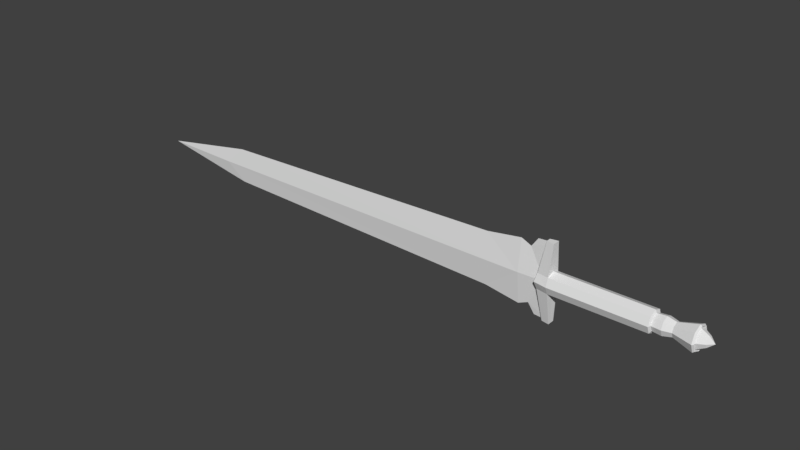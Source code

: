 # Source: sword_8.blend  (saved by Blender 2.80.75; exported with 4.5.12 LTS)
import bpy
from mathutils import Matrix  # noqa: F401  (used for matrix-valued properties, if any)

bpy.ops.wm.read_factory_settings(use_empty=True)
scene = bpy.context.scene
scene.name = 'Scene'

# ---- collections
col_collection_1 = bpy.data.collections.new('Collection 1'); scene.collection.children.link(col_collection_1)

# ---- world
world_world = bpy.data.worlds.new('World'); scene.world = world_world
world_world.color = (0.05088, 0.05088, 0.05088)
world_world.use_sun_shadow = False
world_world.sun_shadow_jitter_overblur = 0.0
world_world.cycles.sampling_method = 'MANUAL'

# ---- meshes
me_cube = bpy.data.meshes.new('Cube')
me_cube.from_pydata([(-3.247, -0.02747, -0.003988), (1.19, -0.045, -0.003988), (1.508, -0.03176, -0.003988), (0.7607, 0.0, -0.3277), (0.7607, 0.0, 0.3197), (-2.995, 0.0, 0.2173), (-2.995, 0.0, -0.2253), (1.19, 0.0, -0.3943), (1.19, 0.0, 0.3863), (1.313, 0.0, -0.3391), (1.313, 0.0, 0.3311), (-3.247, 0.02747, -0.003988), (-4.253, 0.0, -0.003988), (1.19, 0.045, -0.003988), (1.508, 0.03176, -0.003988)], [], [(0, 6, 3, 1), (12, 6, 0), (3, 7, 1), (5, 12, 0), (5, 0, 1, 4), (1, 2, 10, 8), (2, 1, 7, 9), (8, 4, 1), (11, 13, 3, 6), (12, 11, 6), (3, 13, 7), (5, 11, 12), (5, 4, 13, 11), (13, 8, 10, 14), (14, 9, 7, 13), (8, 13, 4)])
me_cube.use_remesh_preserve_volume = False
me_cube.use_remesh_preserve_attributes = False
me_cube.use_mirror_vertex_groups = False
me_cube.update()
me_cube_001 = bpy.data.meshes.new('Cube.001')
me_cube_001.from_pydata([(2.749, -0.0945, 0.0945), (1.588, -0.02143, -0.4535), (1.588, -0.02143, 0.4455), (1.508, -0.03176, -0.003988), (1.592, -0.0945, 0.0945), (1.592, -0.1336, -1.168e-08), (1.592, -0.0945, -0.0945), (2.749, -0.1336, -1.168e-08), (2.749, -0.0945, -0.0945), (2.765, -0.07052, -0.07052), (2.875, -0.07758, -0.07758), (3.212, -0.1085, -0.1085), (3.231, -0.09752, 0.09752), (3.231, -0.1379, -1.206e-08), (3.231, -0.09752, -0.09752), (3.218, -0.08397, 0.08397), (3.218, -0.1188, -1.038e-08), (3.218, -0.08397, -0.08397), (3.315, -0.04506, 0.04506), (3.315, -0.06373, -5.571e-09), (3.315, -0.04506, -0.04506), (1.604, -0.04538, -0.4753), (1.604, -0.04538, 0.4673), (1.51, -0.02792, -0.4753), (1.51, -0.02792, 0.4673), (1.431, -0.1076, -1.164e-08), (1.448, -0.06844, 0.0945), (1.446, -0.06844, -0.0945), (1.313, 0.0, -0.3391), (1.313, 0.0, 0.3311), (2.749, 0.0945, 0.0945), (2.749, 0.0, 0.1336), (1.393, 0.0, -0.4535), (1.588, 0.02143, -0.4535), (1.588, 0.02143, 0.4455), (1.508, 0.03176, -0.003988), (1.393, 0.0, 0.4455), (1.588, 0.0, -0.4535), (1.508, 0.0, -0.003988), (1.588, 0.0, 0.4455), (1.592, 0.0, 0.1336), (1.592, 0.0945, 0.0945), (1.592, 0.1336, -1.168e-08), (1.592, 0.0945, -0.0945), (1.592, 0.0, -0.1336), (2.749, 0.1336, -1.168e-08), (2.749, 0.0945, -0.0945), (2.749, 0.0, -0.1336), (2.765, 0.07052, 0.07052), (2.765, 0.0, 0.09974), (2.765, 0.09974, -8.719e-09), (2.765, 0.07052, -0.07052), (2.765, 0.0, -0.09974), (2.875, 0.07758, 0.07758), (2.875, 0.0, 0.1097), (2.875, 0.1097, -9.592e-09), (2.875, 0.07758, -0.07758), (2.875, 0.0, -0.1097), (2.979, 0.05954, 0.05954), (2.979, 0.0, 0.08421), (2.979, 0.08421, -7.362e-09), (2.979, 0.05954, -0.05954), (2.979, 0.0, -0.08421), (3.212, 0.1085, 0.1085), (3.212, 0.0, 0.1534), (3.212, 0.1534, -1.341e-08), (3.212, 0.1085, -0.1085), (3.212, 0.0, -0.1534), (3.231, 0.09752, 0.09752), (3.231, 0.0, 0.1379), (3.231, 0.1379, -1.206e-08), (3.231, 0.09752, -0.09752), (3.231, 0.0, -0.1379), (3.218, 0.08397, 0.08397), (3.218, 0.0, 0.1188), (3.218, 0.1188, -1.038e-08), (3.218, 0.08397, -0.08397), (3.218, 0.0, -0.1188), (3.315, 0.04506, 0.04506), (3.315, 0.0, 0.06373), (3.315, 0.06373, -5.571e-09), (3.315, 0.04506, -0.04506), (3.315, 0.0, -0.06373), (3.382, 0.0, 2.328e-10), (1.604, 0.04538, -0.4753), (1.604, 0.04538, 0.4673), (1.604, 0.0, -0.4753), (1.51, 0.02792, -0.4753), (1.604, 0.0, 0.4673), (1.51, 0.02792, 0.4673), (1.431, 0.1076, -1.164e-08), (1.51, 0.0, 0.4673), (1.448, 0.06844, 0.0945), (1.446, 0.06844, -0.0945), (1.51, 0.0, -0.4753), (1.431, 0.0, -1.164e-08), (1.448, 0.0, 0.0945), (1.446, 0.0, -0.0945), (2.749, -0.0945, 0.0945), (2.749, -0.1336, -1.168e-08), (2.749, -0.0945, -0.0945), (2.765, -0.07052, 0.07052), (2.765, -0.09974, -8.719e-09), (2.765, -0.07052, -0.07052), (2.875, -0.07758, 0.07758), (2.875, -0.1097, -9.592e-09), (2.875, -0.07758, -0.07758), (2.979, -0.05954, 0.05954), (2.979, -0.08421, -7.362e-09), (2.979, -0.05954, -0.05954), (3.212, -0.1085, 0.1085), (3.212, -0.1534, -1.341e-08), (3.212, -0.1085, -0.1085), (3.231, -0.09752, 0.09752), (3.231, -0.1379, -1.206e-08), (3.231, -0.09752, -0.09752), (3.315, -0.04506, 0.04506), (3.315, -0.06373, -5.571e-09), (3.315, -0.04506, -0.04506), (2.749, 0.0, 0.1336), (2.749, 0.0, -0.1336), (2.765, 0.0, 0.09974), (2.875, 0.0, 0.1097), (2.875, 0.0, -0.1097), (2.979, 0.0, 0.08421), (2.979, 0.0, -0.08421), (3.212, 0.0, 0.1534), (3.212, 0.0, -0.1534), (3.231, 0.0, 0.1379), (3.315, 0.0, 0.06373), (3.315, 0.0, -0.06373), (3.382, 0.0, 2.328e-10)], [(120, 100)], [(3, 1, 37, 38), (28, 32, 1, 3), (36, 2, 39), (1, 32, 37), (2, 3, 38, 39), (40, 4, 0, 31), (5, 6, 8, 7), (29, 3, 2, 36), (6, 44, 47, 8), (4, 5, 7, 0), (8, 47, 52, 9), (9, 52, 57, 10), (11, 67, 72, 14), (13, 14, 17, 16), (69, 12, 15, 74), (14, 72, 77, 17), (12, 13, 16, 15), (15, 16, 19, 18), (16, 17, 20, 19), (74, 15, 18, 79), (17, 77, 82, 20), (40, 88, 22, 4), (6, 21, 86, 44), (4, 22, 24, 26), (22, 88, 91, 24), (86, 21, 23, 94), (6, 5, 25, 27), (5, 4, 26, 25), (21, 6, 27, 23), (25, 26, 96, 95), (26, 24, 91, 96), (27, 25, 95, 97), (23, 27, 97, 94), (35, 38, 37, 33), (28, 35, 33, 32), (36, 39, 34), (33, 37, 32), (34, 39, 38, 35), (40, 31, 30, 41), (42, 45, 46, 43), (29, 36, 34, 35), (43, 46, 47, 44), (41, 30, 45, 42), (45, 50, 51, 46), (31, 49, 48, 30), (46, 51, 52, 47), (30, 48, 50, 45), (49, 54, 53, 48), (51, 56, 57, 52), (48, 53, 55, 50), (50, 55, 56, 51), (53, 58, 60, 55), (55, 60, 61, 56), (54, 59, 58, 53), (56, 61, 62, 57), (61, 66, 67, 62), (58, 63, 65, 60), (60, 65, 66, 61), (59, 64, 63, 58), (66, 71, 72, 67), (63, 68, 70, 65), (65, 70, 71, 66), (64, 69, 68, 63), (70, 75, 76, 71), (69, 74, 73, 68), (71, 76, 77, 72), (68, 73, 75, 70), (73, 78, 80, 75), (75, 80, 81, 76), (74, 79, 78, 73), (76, 81, 82, 77), (81, 80, 83), (78, 79, 83), (82, 81, 83), (40, 41, 85, 88), (43, 44, 86, 84), (41, 92, 89, 85), (85, 89, 91, 88), (86, 94, 87, 84), (43, 93, 90, 42), (42, 90, 92, 41), (84, 87, 93, 43), (90, 95, 96, 92), (92, 96, 91, 89), (93, 97, 95, 90), (87, 94, 97, 93), (80, 78, 83), (99, 100, 103, 102), (119, 98, 101, 121), (98, 99, 102, 101), (121, 101, 104, 122), (101, 102, 105, 104), (102, 103, 106, 105), (104, 105, 108, 107), (105, 106, 109, 108), (122, 104, 107, 124), (106, 123, 125, 109), (109, 125, 127, 112), (107, 108, 111, 110), (108, 109, 112, 111), (124, 107, 110, 126), (110, 111, 114, 113), (111, 112, 115, 114), (126, 110, 113, 128), (118, 131, 117), (116, 131, 129), (130, 131, 118), (117, 131, 116)])
me_cube_001.use_remesh_preserve_volume = False
me_cube_001.use_remesh_preserve_attributes = False
me_cube_001.use_mirror_vertex_groups = False
me_cube_001.update()

# ---- objects
ob_sword = bpy.data.objects.new('sword', me_cube)
ob_sword_001 = bpy.data.objects.new('sword.001', me_cube_001)

# ---- transforms, parenting, visibility, modifiers, constraints
ob_sword.location = (0.0, 0.0, 0.0)
ob_sword.lineart.crease_threshold = 0.0
ob_sword_001.location = (0.0, 0.0, 0.0)
ob_sword_001.lineart.crease_threshold = 0.0

# ---- collection membership
col_collection_1.objects.link(ob_sword)
col_collection_1.objects.link(ob_sword_001)

# ---- scene / render settings (as saved in the file)
scene.frame_start = 1; scene.frame_end = 250; scene.frame_set(140)
scene.render.engine = 'CYCLES'
scene.render.resolution_percentage = 50
scene.render.dither_intensity = 0.0
scene.cycles.use_denoising = False
scene.cycles.samples = 128
scene.cycles.sampling_pattern = 'TABULATED_SOBOL'
scene.cycles.light_sampling_threshold = 0.0
scene.cycles.use_adaptive_sampling = False
scene.cycles.use_light_tree = False
scene.cycles.blur_glossy = 0.0
scene.cycles.sample_clamp_indirect = 0.0
scene.view_settings.view_transform = 'Standard'
bpy.context.view_layer.update()

# ---- added for rendering (the .blend has no active camera and no usable light): camera, sun
cam_auto = bpy.data.cameras.new('AutoCamera')
cam_auto.lens = 50.0
cam_auto.sensor_width = 36.0
cam_auto.clip_end = 1000.0
ob_auto_camera = bpy.data.objects.new('AutoCamera', cam_auto)
scene.collection.objects.link(ob_auto_camera)
ob_auto_camera.location = (6.68844, -8.54849, 5.69501)
ob_auto_camera.rotation_euler = (1.09748, -7.21219e-08, 0.694738)
scene.camera = ob_auto_camera
light_auto_sun = bpy.data.lights.new('AutoSun', 'SUN')
light_auto_sun.energy = 3.0
light_auto_sun.angle = 0.0523599
ob_auto_sun = bpy.data.objects.new('AutoSun', light_auto_sun)
scene.collection.objects.link(ob_auto_sun)
ob_auto_sun.rotation_euler = (0.872665, 0.174533, 0.523599)
bpy.context.view_layer.update()
